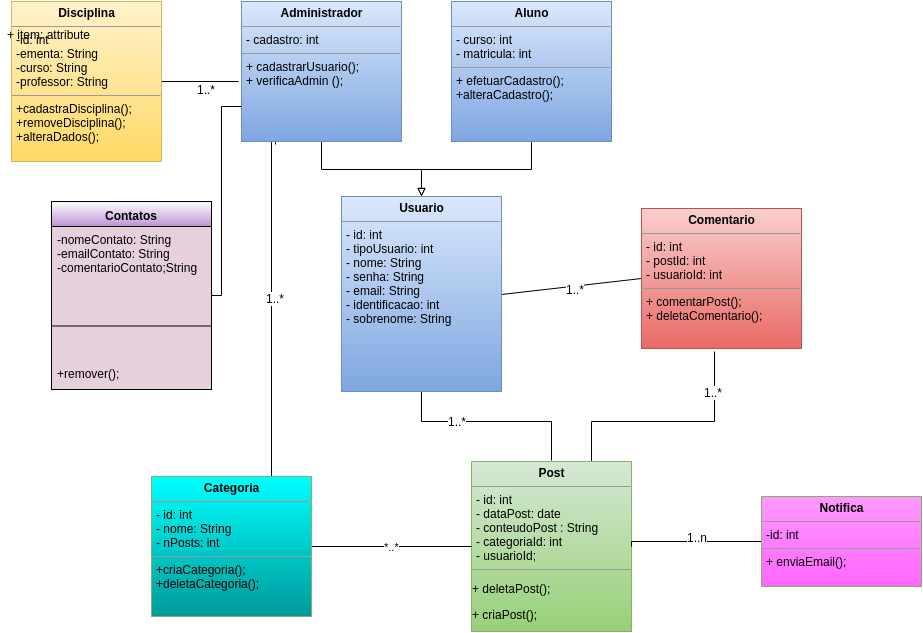

The diagram above was exported from draw.io. Its source (the exported page's mxGraphModel, read from the mxfile embedded in the PNG):
<mxGraphModel dx="880" dy="429" grid="1" gridSize="10" guides="1" tooltips="1" connect="1" arrows="1" fold="1" page="1" pageScale="1" pageWidth="826" pageHeight="1169" background="#ffffff" math="0" shadow="0">
  <root>
    <mxCell id="0" />
    <mxCell id="1" parent="0" />
    <mxCell id="14" style="edgeStyle=none;rounded=0;html=1;exitX=0.5;exitY=1;endArrow=none;endFill=0;jettySize=auto;orthogonalLoop=1;" parent="1" source="6" edge="1">
      <mxGeometry relative="1" as="geometry">
        <mxPoint x="560" y="479" as="targetPoint" />
        <Array as="points">
          <mxPoint x="430" y="440" />
          <mxPoint x="560" y="440" />
        </Array>
      </mxGeometry>
    </mxCell>
    <mxCell id="37" value="1..*" style="text;html=1;resizable=0;points=[];align=center;verticalAlign=middle;labelBackgroundColor=#ffffff;" parent="14" vertex="1" connectable="0">
      <mxGeometry x="-0.35" y="1" relative="1" as="geometry">
        <mxPoint as="offset" />
      </mxGeometry>
    </mxCell>
    <mxCell id="33" style="edgeStyle=none;rounded=0;html=1;exitX=1;exitY=0.5;entryX=0;entryY=0.5;endArrow=none;endFill=0;jettySize=auto;orthogonalLoop=1;" parent="1" source="6" target="32" edge="1">
      <mxGeometry relative="1" as="geometry" />
    </mxCell>
    <mxCell id="38" value="1..*" style="text;html=1;resizable=0;points=[];align=center;verticalAlign=middle;labelBackgroundColor=#ffffff;" parent="33" vertex="1" connectable="0">
      <mxGeometry x="0.0571" y="-3" relative="1" as="geometry">
        <mxPoint as="offset" />
      </mxGeometry>
    </mxCell>
    <mxCell id="6" value="&lt;p style=&quot;margin: 0px ; margin-top: 4px ; text-align: center&quot;&gt;&lt;b&gt;Usuario&lt;/b&gt;&lt;/p&gt;&lt;hr size=&quot;1&quot;&gt;&lt;p style=&quot;margin: 0px ; margin-left: 4px&quot;&gt;- id: int&lt;/p&gt;&lt;p style=&quot;margin: 0px ; margin-left: 4px&quot;&gt;- tipoUsuario: int&lt;/p&gt;&lt;p style=&quot;margin: 0px ; margin-left: 4px&quot;&gt;- nome: String&lt;/p&gt;&lt;p style=&quot;margin: 0px ; margin-left: 4px&quot;&gt;- senha: String&lt;/p&gt;&lt;p style=&quot;margin: 0px ; margin-left: 4px&quot;&gt;- email: String&lt;/p&gt;&lt;p style=&quot;margin: 0px ; margin-left: 4px&quot;&gt;- identificacao: int&lt;/p&gt;&lt;p style=&quot;margin: 0px ; margin-left: 4px&quot;&gt;- sobrenome: String&lt;/p&gt;&lt;p style=&quot;margin: 0px ; margin-left: 4px&quot;&gt;&lt;/p&gt;&lt;p style=&quot;margin: 0px ; margin-left: 4px&quot;&gt;&lt;br&gt;&lt;/p&gt;&lt;p style=&quot;margin: 0px ; margin-left: 4px&quot;&gt;&lt;br&gt;&lt;/p&gt;" style="verticalAlign=top;align=left;overflow=fill;fontSize=12;fontFamily=Helvetica;html=1;plain-blue" parent="1" vertex="1">
      <mxGeometry x="350" y="215" width="160" height="195" as="geometry" />
    </mxCell>
    <mxCell id="50" style="edgeStyle=orthogonalEdgeStyle;rounded=0;html=1;exitX=0.5;exitY=1;startArrow=none;startFill=0;endArrow=block;endFill=0;jettySize=auto;orthogonalLoop=1;" parent="1" source="7" target="6" edge="1">
      <mxGeometry relative="1" as="geometry" />
    </mxCell>
    <mxCell id="7" value="&lt;p style=&quot;margin: 0px ; margin-top: 4px ; text-align: center&quot;&gt;&lt;b&gt;Aluno&lt;/b&gt;&lt;/p&gt;&lt;hr size=&quot;1&quot;&gt;&lt;p style=&quot;margin: 0px ; margin-left: 4px&quot;&gt;- curso: int&lt;/p&gt;&lt;p style=&quot;margin: 0px ; margin-left: 4px&quot;&gt;- matricula: int&lt;/p&gt;&lt;hr size=&quot;1&quot;&gt;&lt;p style=&quot;margin: 0px ; margin-left: 4px&quot;&gt;+ efetuarCadastro();&lt;/p&gt;&lt;p style=&quot;margin: 0px ; margin-left: 4px&quot;&gt;+alteraCadastro();&lt;/p&gt;" style="verticalAlign=top;align=left;overflow=fill;fontSize=12;fontFamily=Helvetica;html=1;plain-blue" parent="1" vertex="1">
      <mxGeometry x="460" y="20" width="160" height="140" as="geometry" />
    </mxCell>
    <mxCell id="49" style="edgeStyle=orthogonalEdgeStyle;rounded=0;html=1;exitX=0.5;exitY=1;entryX=0.5;entryY=0;startArrow=none;startFill=0;endArrow=block;endFill=0;jettySize=auto;orthogonalLoop=1;" parent="1" source="11" target="6" edge="1">
      <mxGeometry relative="1" as="geometry" />
    </mxCell>
    <mxCell id="56" style="edgeStyle=orthogonalEdgeStyle;rounded=0;html=1;exitX=0.213;exitY=1.021;entryX=0.25;entryY=0.107;entryPerimeter=0;startArrow=none;startFill=0;endArrow=none;endFill=0;jettySize=auto;orthogonalLoop=1;exitPerimeter=0;" parent="1" source="11" target="30" edge="1">
      <mxGeometry relative="1" as="geometry">
        <Array as="points">
          <mxPoint x="284" y="150" />
          <mxPoint x="280" y="150" />
        </Array>
      </mxGeometry>
    </mxCell>
    <mxCell id="65" value="1..*" style="text;html=1;resizable=0;points=[];align=center;verticalAlign=middle;labelBackgroundColor=#ffffff;" parent="56" vertex="1" connectable="0">
      <mxGeometry x="-0.2" y="3" relative="1" as="geometry">
        <mxPoint as="offset" />
      </mxGeometry>
    </mxCell>
    <mxCell id="11" value="&lt;p style=&quot;margin: 0px ; margin-top: 4px ; text-align: center&quot;&gt;&lt;b&gt;Administrador&lt;/b&gt;&lt;/p&gt;&lt;hr size=&quot;1&quot;&gt;&lt;p style=&quot;margin: 0px ; margin-left: 4px&quot;&gt;- cadastro: int&lt;/p&gt;&lt;hr size=&quot;1&quot;&gt;&lt;p style=&quot;margin: 0px ; margin-left: 4px&quot;&gt;&lt;span style=&quot;line-height: 1.2&quot;&gt;+ cadastrarUsuario();&lt;/span&gt;&lt;/p&gt;&lt;p style=&quot;margin: 0px ; margin-left: 4px&quot;&gt;+ verificaAdmin ();&lt;/p&gt;" style="verticalAlign=top;align=left;overflow=fill;fontSize=12;fontFamily=Helvetica;html=1;plain-blue" parent="1" vertex="1">
      <mxGeometry x="250" y="20" width="160" height="140" as="geometry" />
    </mxCell>
    <mxCell id="34" style="edgeStyle=none;rounded=0;html=1;exitX=0.75;exitY=0;entryX=0.456;entryY=1.021;endArrow=none;endFill=0;jettySize=auto;orthogonalLoop=1;entryPerimeter=0;" parent="1" source="13" target="32" edge="1">
      <mxGeometry relative="1" as="geometry">
        <Array as="points">
          <mxPoint x="600" y="440" />
          <mxPoint x="723" y="440" />
        </Array>
      </mxGeometry>
    </mxCell>
    <mxCell id="35" value="1..*" style="text;html=1;resizable=0;points=[];align=center;verticalAlign=middle;labelBackgroundColor=#ffffff;" parent="34" vertex="1" connectable="0">
      <mxGeometry x="-0.3698" y="-3" relative="1" as="geometry">
        <mxPoint x="88" y="-33" as="offset" />
      </mxGeometry>
    </mxCell>
    <mxCell id="13" value="&lt;p style=&quot;margin: 0px ; margin-top: 4px ; text-align: center&quot;&gt;&lt;b&gt;Post&lt;/b&gt;&lt;/p&gt;&lt;hr size=&quot;1&quot;&gt;&lt;p style=&quot;margin: 0px ; margin-left: 4px&quot;&gt;- id: int&lt;/p&gt;&lt;p style=&quot;margin: 0px ; margin-left: 4px&quot;&gt;- dataPost: date&lt;/p&gt;&lt;p style=&quot;margin: 0px ; margin-left: 4px&quot;&gt;- conteudoPost : String&lt;/p&gt;&lt;p style=&quot;margin: 0px ; margin-left: 4px&quot;&gt;- categoriaId: int&lt;/p&gt;&lt;p style=&quot;margin: 0px ; margin-left: 4px&quot;&gt;- usuarioId;&lt;/p&gt;&lt;hr size=&quot;1&quot;&gt;&lt;p&gt;+ deletaPost();&lt;/p&gt;&lt;p&gt;&lt;span style=&quot;line-height: 1.2&quot;&gt;+ criaPost();&lt;/span&gt;&lt;/p&gt;&lt;div&gt;&lt;br&gt;&lt;/div&gt;" style="verticalAlign=top;align=left;overflow=fill;fontSize=12;fontFamily=Helvetica;html=1;plain-green" parent="1" vertex="1">
      <mxGeometry x="480" y="480" width="160" height="170" as="geometry" />
    </mxCell>
    <mxCell id="54" value="*..*" style="edgeStyle=orthogonalEdgeStyle;rounded=0;html=1;exitX=1;exitY=0.5;startArrow=none;startFill=0;endArrow=none;endFill=0;jettySize=auto;orthogonalLoop=1;" parent="1" source="30" target="13" edge="1">
      <mxGeometry relative="1" as="geometry" />
    </mxCell>
    <mxCell id="30" value="&lt;p style=&quot;margin: 0px ; margin-top: 4px ; text-align: center&quot;&gt;&lt;b&gt;Categoria&lt;/b&gt;&lt;/p&gt;&lt;hr size=&quot;1&quot;&gt;&lt;p style=&quot;margin: 0px ; margin-left: 4px&quot;&gt;- id: int&lt;/p&gt;&lt;p style=&quot;margin: 0px ; margin-left: 4px&quot;&gt;- nome: String&lt;/p&gt;&lt;p style=&quot;margin: 0px ; margin-left: 4px&quot;&gt;- nPosts: int&lt;/p&gt;&lt;hr size=&quot;1&quot;&gt;&lt;p style=&quot;margin: 0px ; margin-left: 4px&quot;&gt;+criaCategoria();&lt;/p&gt;&lt;p style=&quot;margin: 0px ; margin-left: 4px&quot;&gt;+deletaCategoria();&lt;/p&gt;" style="verticalAlign=top;align=left;overflow=fill;fontSize=12;fontFamily=Helvetica;html=1;plain-green;gradientColor=#009999;fillColor=#00FFFF;" parent="1" vertex="1">
      <mxGeometry x="160" y="495" width="160" height="140" as="geometry" />
    </mxCell>
    <mxCell id="32" value="&lt;p style=&quot;margin: 0px ; margin-top: 4px ; text-align: center&quot;&gt;&lt;b&gt;Comentario&lt;/b&gt;&lt;/p&gt;&lt;hr size=&quot;1&quot;&gt;&lt;p style=&quot;margin: 0px ; margin-left: 4px&quot;&gt;- id: int&lt;/p&gt;&lt;p style=&quot;margin: 0px ; margin-left: 4px&quot;&gt;- postId: int&lt;/p&gt;&lt;p style=&quot;margin: 0px ; margin-left: 4px&quot;&gt;- usuarioId: int&lt;/p&gt;&lt;hr size=&quot;1&quot;&gt;&lt;p style=&quot;margin: 0px ; margin-left: 4px&quot;&gt;&lt;span&gt;+ comentarPost();&lt;/span&gt;&lt;br&gt;&lt;/p&gt;&lt;p style=&quot;margin: 0px ; margin-left: 4px&quot;&gt;&lt;span&gt;+ deletaComentario();&lt;/span&gt;&lt;span&gt;&lt;br&gt;&lt;/span&gt;&lt;/p&gt;" style="verticalAlign=top;align=left;overflow=fill;fontSize=12;fontFamily=Helvetica;html=1;plain-red" parent="1" vertex="1">
      <mxGeometry x="650" y="227" width="160" height="140" as="geometry" />
    </mxCell>
    <mxCell id="57" style="edgeStyle=orthogonalEdgeStyle;rounded=0;html=1;startArrow=none;startFill=0;endArrow=none;endFill=0;jettySize=auto;orthogonalLoop=1;entryX=1;entryY=0.5;" parent="1" source="40" target="13" edge="1">
      <mxGeometry relative="1" as="geometry">
        <mxPoint x="650" y="560" as="targetPoint" />
        <Array as="points">
          <mxPoint x="640" y="560" />
        </Array>
      </mxGeometry>
    </mxCell>
    <mxCell id="58" value="1..n&lt;div&gt;&lt;br&gt;&lt;/div&gt;" style="text;html=1;resizable=0;points=[];align=center;verticalAlign=middle;labelBackgroundColor=#ffffff;" parent="57" vertex="1" connectable="0">
      <mxGeometry x="-0.0333" y="2" relative="1" as="geometry">
        <mxPoint as="offset" />
      </mxGeometry>
    </mxCell>
    <mxCell id="40" value="&lt;p style=&quot;margin: 0px ; margin-top: 4px ; text-align: center&quot;&gt;&lt;b&gt;Notifica&lt;/b&gt;&lt;/p&gt;&lt;hr size=&quot;1&quot;&gt;&lt;p style=&quot;margin: 0px ; margin-left: 4px&quot;&gt;-id: int&lt;/p&gt;&lt;hr size=&quot;1&quot;&gt;&lt;p style=&quot;margin: 0px ; margin-left: 4px&quot;&gt;+ enviaEmail();&lt;/p&gt;" style="verticalAlign=top;align=left;overflow=fill;fontSize=12;fontFamily=Helvetica;html=1;plain-green;gradientColor=#FF66FF;fillColor=#FF99FF;" parent="1" vertex="1">
      <mxGeometry x="770" y="515" width="160" height="90" as="geometry" />
    </mxCell>
    <mxCell id="60" style="edgeStyle=orthogonalEdgeStyle;rounded=0;html=1;entryX=-0.019;entryY=0.571;entryPerimeter=0;startArrow=none;startFill=0;endArrow=none;endFill=0;jettySize=auto;orthogonalLoop=1;" parent="1" source="59" target="11" edge="1">
      <mxGeometry relative="1" as="geometry" />
    </mxCell>
    <mxCell id="66" value="1..*" style="text;html=1;resizable=0;points=[];align=center;verticalAlign=middle;labelBackgroundColor=#ffffff;" parent="60" vertex="1" connectable="0">
      <mxGeometry x="0.1529" y="-7" relative="1" as="geometry">
        <mxPoint as="offset" />
      </mxGeometry>
    </mxCell>
    <mxCell id="59" value="&lt;p style=&quot;margin: 0px ; margin-top: 4px ; text-align: center&quot;&gt;&lt;b&gt;Disciplina&lt;/b&gt;&lt;/p&gt;&lt;hr size=&quot;1&quot;&gt;&lt;p style=&quot;margin: 0px ; margin-left: 4px&quot;&gt;-id: int&lt;/p&gt;&lt;p style=&quot;margin: 0px ; margin-left: 4px&quot;&gt;-ementa: String&lt;/p&gt;&lt;p style=&quot;margin: 0px ; margin-left: 4px&quot;&gt;-curso: String&lt;/p&gt;&lt;p style=&quot;margin: 0px ; margin-left: 4px&quot;&gt;-professor: String&lt;/p&gt;&lt;hr size=&quot;1&quot;&gt;&lt;p style=&quot;margin: 0px ; margin-left: 4px&quot;&gt;+cadastraDisciplina();&lt;/p&gt;&lt;p style=&quot;margin: 0px ; margin-left: 4px&quot;&gt;+removeDisciplina();&lt;/p&gt;&lt;p style=&quot;margin: 0px ; margin-left: 4px&quot;&gt;+alteraDados();&lt;/p&gt;" style="verticalAlign=top;align=left;overflow=fill;fontSize=12;fontFamily=Helvetica;html=1;plain-yellow" parent="1" vertex="1">
      <mxGeometry x="20" y="20" width="150" height="160" as="geometry" />
    </mxCell>
    <mxCell id="73" style="edgeStyle=orthogonalEdgeStyle;rounded=0;html=1;entryX=0;entryY=0.75;endArrow=none;endFill=0;jettySize=auto;orthogonalLoop=1;" edge="1" parent="1" source="67" target="11">
      <mxGeometry relative="1" as="geometry">
        <Array as="points">
          <mxPoint x="230" y="314" />
          <mxPoint x="230" y="125" />
        </Array>
      </mxGeometry>
    </mxCell>
    <mxCell id="67" value="Contatos" style="swimlane;html=1;fontStyle=1;align=center;verticalAlign=top;childLayout=stackLayout;horizontal=1;startSize=25;horizontalStack=0;resizeParent=1;resizeLast=0;collapsible=1;marginBottom=0;swimlaneFillColor=#E6D0DE;gradientColor=#BE93D4;" vertex="1" parent="1">
      <mxGeometry x="60" y="220" width="160" height="188" as="geometry" />
    </mxCell>
    <mxCell id="68" value="-nomeContato: String&lt;div&gt;-emailContato: String&lt;/div&gt;&lt;div&gt;-comentarioContato;String&lt;/div&gt;" style="text;html=1;strokeColor=none;fillColor=none;align=left;verticalAlign=top;spacingLeft=4;spacingRight=4;whiteSpace=wrap;overflow=hidden;rotatable=0;points=[[0,0.5],[1,0.5]];portConstraint=eastwest;" vertex="1" parent="67">
      <mxGeometry y="25" width="160" height="65" as="geometry" />
    </mxCell>
    <mxCell id="69" value="" style="line;html=1;strokeWidth=1;fillColor=none;align=left;verticalAlign=middle;spacingTop=-1;spacingLeft=3;spacingRight=3;rotatable=0;labelPosition=right;points=[];portConstraint=eastwest;" vertex="1" parent="67">
      <mxGeometry y="90" width="160" height="69" as="geometry" />
    </mxCell>
    <mxCell id="72" value="+remover();" style="text;html=1;strokeColor=none;fillColor=none;align=left;verticalAlign=top;spacingLeft=4;spacingRight=4;whiteSpace=wrap;overflow=hidden;rotatable=0;points=[[0,0.5],[1,0.5]];portConstraint=eastwest;" vertex="1" parent="67">
      <mxGeometry y="159" width="160" height="29" as="geometry" />
    </mxCell>
    <mxCell id="75" value="+ item: attribute" style="text;html=1;strokeColor=none;fillColor=none;align=left;verticalAlign=top;spacingLeft=4;spacingRight=4;whiteSpace=wrap;overflow=hidden;rotatable=0;points=[[0,0.5],[1,0.5]];portConstraint=eastwest;" vertex="1" parent="1">
      <mxGeometry x="10" y="40" width="100" height="26" as="geometry" />
    </mxCell>
  </root>
</mxGraphModel>